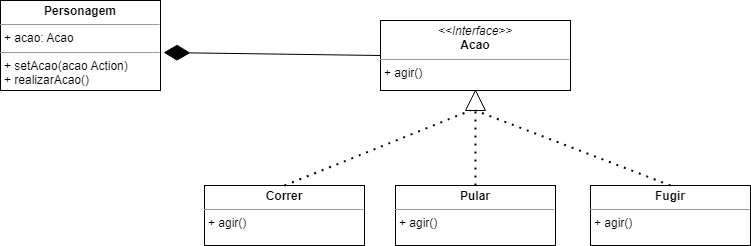

The diagram above was exported from draw.io. Its source (the exported page's mxGraphModel, read from the mxfile embedded in the PNG):
<mxGraphModel dx="1434" dy="758" grid="1" gridSize="10" guides="1" tooltips="1" connect="1" arrows="1" fold="1" page="1" pageScale="1" pageWidth="827" pageHeight="1169" math="0" shadow="0">
  <root>
    <mxCell id="0" />
    <mxCell id="1" parent="0" />
    <mxCell id="HuJ-mJHXcl59Q0cWTABP-3" value="&lt;p style=&quot;margin:0px;margin-top:4px;text-align:center;&quot;&gt;&lt;i&gt;&amp;lt;&amp;lt;Interface&amp;gt;&amp;gt;&lt;/i&gt;&lt;br&gt;&lt;b&gt;Acao&lt;/b&gt;&lt;/p&gt;&lt;hr size=&quot;1&quot;&gt;&lt;p style=&quot;margin:0px;margin-left:4px;&quot;&gt;+ agir()&lt;br&gt;&lt;/p&gt;&lt;p style=&quot;margin:0px;margin-left:4px;&quot;&gt;&lt;br&gt;&lt;/p&gt;" style="verticalAlign=top;align=left;overflow=fill;fontSize=12;fontFamily=Helvetica;html=1;whiteSpace=wrap;" parent="1" vertex="1">
      <mxGeometry x="510" y="265" width="190" height="70" as="geometry" />
    </mxCell>
    <mxCell id="HuJ-mJHXcl59Q0cWTABP-4" value="&lt;p style=&quot;margin:0px;margin-top:4px;text-align:center;&quot;&gt;&lt;b&gt;Personagem&lt;/b&gt;&lt;/p&gt;&lt;hr size=&quot;1&quot;&gt;&lt;p style=&quot;margin:0px;margin-left:4px;&quot;&gt;+ acao: Acao&lt;/p&gt;&lt;hr size=&quot;1&quot;&gt;&lt;p style=&quot;margin:0px;margin-left:4px;&quot;&gt;+ setAcao(acao Action)&lt;/p&gt;&lt;p style=&quot;margin:0px;margin-left:4px;&quot;&gt;+ realizarAcao()&lt;/p&gt;" style="verticalAlign=top;align=left;overflow=fill;fontSize=12;fontFamily=Helvetica;html=1;whiteSpace=wrap;" parent="1" vertex="1">
      <mxGeometry x="130" y="245" width="160" height="90" as="geometry" />
    </mxCell>
    <mxCell id="HuJ-mJHXcl59Q0cWTABP-5" value="&lt;p style=&quot;margin:0px;margin-top:4px;text-align:center;&quot;&gt;&lt;b&gt;Correr&lt;/b&gt;&lt;/p&gt;&lt;hr size=&quot;1&quot;&gt;&lt;p style=&quot;margin:0px;margin-left:4px;&quot;&gt;+ agir()&lt;/p&gt;" style="verticalAlign=top;align=left;overflow=fill;fontSize=12;fontFamily=Helvetica;html=1;whiteSpace=wrap;" parent="1" vertex="1">
      <mxGeometry x="334" y="430" width="160" height="60" as="geometry" />
    </mxCell>
    <mxCell id="HuJ-mJHXcl59Q0cWTABP-6" value="&lt;p style=&quot;margin:0px;margin-top:4px;text-align:center;&quot;&gt;&lt;b&gt;Pular&lt;/b&gt;&lt;/p&gt;&lt;hr size=&quot;1&quot;&gt;&lt;p style=&quot;margin:0px;margin-left:4px;&quot;&gt;+ agir()&lt;/p&gt;" style="verticalAlign=top;align=left;overflow=fill;fontSize=12;fontFamily=Helvetica;html=1;whiteSpace=wrap;" parent="1" vertex="1">
      <mxGeometry x="525" y="430" width="160" height="60" as="geometry" />
    </mxCell>
    <mxCell id="HuJ-mJHXcl59Q0cWTABP-7" value="&lt;p style=&quot;margin:0px;margin-top:4px;text-align:center;&quot;&gt;&lt;b&gt;Fugir&lt;/b&gt;&lt;/p&gt;&lt;hr size=&quot;1&quot;&gt;&lt;p style=&quot;margin:0px;margin-left:4px;&quot;&gt;+ agir()&lt;/p&gt;" style="verticalAlign=top;align=left;overflow=fill;fontSize=12;fontFamily=Helvetica;html=1;whiteSpace=wrap;" parent="1" vertex="1">
      <mxGeometry x="720" y="430" width="160" height="60" as="geometry" />
    </mxCell>
    <mxCell id="HuJ-mJHXcl59Q0cWTABP-9" value="" style="triangle;whiteSpace=wrap;html=1;rotation=-90;" parent="1" vertex="1">
      <mxGeometry x="595" y="335" width="20" height="20" as="geometry" />
    </mxCell>
    <mxCell id="HuJ-mJHXcl59Q0cWTABP-10" value="" style="endArrow=none;dashed=1;html=1;dashPattern=1 3;strokeWidth=2;rounded=0;entryX=0;entryY=0.5;entryDx=0;entryDy=0;exitX=0.5;exitY=0;exitDx=0;exitDy=0;" parent="1" source="HuJ-mJHXcl59Q0cWTABP-6" target="HuJ-mJHXcl59Q0cWTABP-9" edge="1">
      <mxGeometry width="50" height="50" relative="1" as="geometry">
        <mxPoint x="390" y="420" as="sourcePoint" />
        <mxPoint x="440" y="370" as="targetPoint" />
      </mxGeometry>
    </mxCell>
    <mxCell id="HuJ-mJHXcl59Q0cWTABP-11" value="" style="endArrow=none;dashed=1;html=1;dashPattern=1 3;strokeWidth=2;rounded=0;entryX=0;entryY=0.5;entryDx=0;entryDy=0;exitX=0.5;exitY=0;exitDx=0;exitDy=0;" parent="1" source="HuJ-mJHXcl59Q0cWTABP-7" target="HuJ-mJHXcl59Q0cWTABP-9" edge="1">
      <mxGeometry width="50" height="50" relative="1" as="geometry">
        <mxPoint x="390" y="420" as="sourcePoint" />
        <mxPoint x="440" y="370" as="targetPoint" />
      </mxGeometry>
    </mxCell>
    <mxCell id="HuJ-mJHXcl59Q0cWTABP-14" value="" style="endArrow=none;dashed=1;html=1;dashPattern=1 3;strokeWidth=2;rounded=0;entryX=0;entryY=0.25;entryDx=0;entryDy=0;exitX=0.5;exitY=0;exitDx=0;exitDy=0;" parent="1" source="HuJ-mJHXcl59Q0cWTABP-5" target="HuJ-mJHXcl59Q0cWTABP-9" edge="1">
      <mxGeometry width="50" height="50" relative="1" as="geometry">
        <mxPoint x="390" y="420" as="sourcePoint" />
        <mxPoint x="440" y="370" as="targetPoint" />
      </mxGeometry>
    </mxCell>
    <mxCell id="HuJ-mJHXcl59Q0cWTABP-15" value="" style="endArrow=diamondThin;endFill=1;endSize=24;html=1;rounded=0;entryX=1.019;entryY=0.578;entryDx=0;entryDy=0;entryPerimeter=0;exitX=0;exitY=0.5;exitDx=0;exitDy=0;" parent="1" source="HuJ-mJHXcl59Q0cWTABP-3" target="HuJ-mJHXcl59Q0cWTABP-4" edge="1">
      <mxGeometry width="160" relative="1" as="geometry">
        <mxPoint x="330" y="390" as="sourcePoint" />
        <mxPoint x="490" y="390" as="targetPoint" />
      </mxGeometry>
    </mxCell>
  </root>
</mxGraphModel>